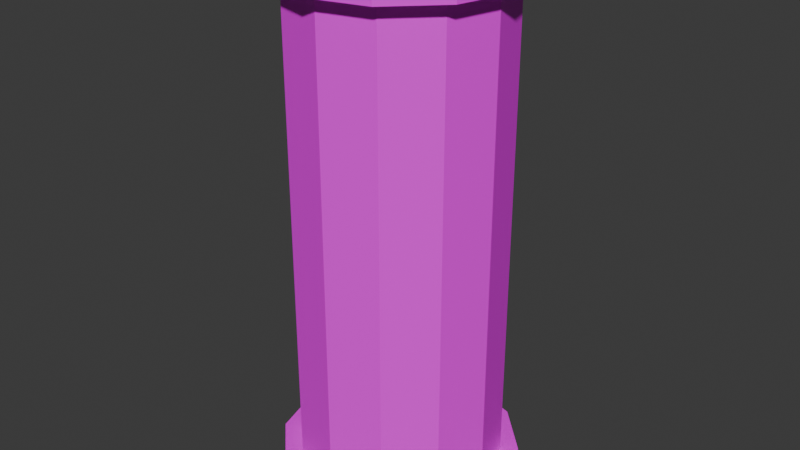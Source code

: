 # Source: sleep-chamber.blend  (saved by Blender 5.0.119; exported with 4.5.12 LTS)
import bpy
from mathutils import Matrix  # noqa: F401  (used for matrix-valued properties, if any)

bpy.ops.wm.read_factory_settings(use_empty=True)
scene = bpy.context.scene
scene.name = 'Scene'

# ---- collections
col_collection = bpy.data.collections.new('Collection'); scene.collection.children.link(col_collection)

# ---- images (referenced by path relative to the original .blend; pixels are not part of the script)
import os
ASSET_DIR = os.environ.get("B2B_ASSET_DIR", "")  # directory of the original .blend (textures are referenced by path, not embedded)
HERE = os.path.dirname(os.path.abspath(__file__))  # packed textures are extracted next to this script under _unpacked/

def load_image(name, relpath, width, height, colorspace="sRGB"):
    """Load a texture the original file referenced (path relative to the .blend, or extracted next to this script)."""
    p = next((c for c in (os.path.join(HERE, relpath), os.path.join(ASSET_DIR, relpath)) if relpath and os.path.exists(c)), "")
    if p:
        img = bpy.data.images.load(p, check_existing=True)
        img.name = name
    else:  # same state as the original file: an image datablock whose file is absent (Cycles renders it pink)
        img = bpy.data.images.new(name, width, height)
        img.source = "FILE"
        img.filepath = "//" + (relpath or name)
    img.colorspace_settings.name = colorspace
    return img
img_sleep_chamber_atlus_png = load_image('sleep-chamber-atlus.png', 'sleep-chamber-atlus.png', 1024, 1024, 'sRGB')
img_frost_atlus_png = load_image('frost-atlus.png', 'frost-atlus.png', 1024, 1024, 'sRGB')

# ---- materials (node trees are filled in below, after node groups)
mat_tube = bpy.data.materials.new('tube')
mat_main = bpy.data.materials.new('main')
mat_main.alpha_threshold = 0.0
mat_main.use_backface_culling_lightprobe_volume = False
mat_main.roughness = 0.5
mat_main.line_color = (0.0, 0.0, 0.0, 1.0)
mat_frost_001 = bpy.data.materials.new('frost.001')
mat_material = bpy.data.materials.new('Material')

# ---- material node trees
mat_tube.use_nodes = True; mat_tube.node_tree.nodes.clear()
_N = mat_tube.node_tree.nodes; _L = mat_tube.node_tree.links
n0 = _N.new('ShaderNodeBsdfPrincipled'); n0.name = 'Principled BSDF'; n0.location = (-200, 100)
n0.inputs[4].default_value = 0.25
n1 = _N.new('ShaderNodeOutputMaterial'); n1.name = 'Material Output'; n1.location = (200, 100)
n2 = _N.new('ShaderNodeTexImage'); n2.name = 'Image Texture'; n2.location = (-735, 177)
n2.image = img_sleep_chamber_atlus_png
_L.new(n0.outputs[0], n1.inputs[0])
_L.new(n2.outputs[0], n0.inputs[0])
n1.is_active_output = True
mat_main.use_nodes = True; mat_main.node_tree.nodes.clear()
_N = mat_main.node_tree.nodes; _L = mat_main.node_tree.links
n0 = _N.new('ShaderNodeOutputMaterial'); n0.name = 'Material Output'; n0.location = (200, 100)
n1 = _N.new('ShaderNodeBsdfPrincipled'); n1.name = 'Principled BSDF'; n1.location = (-200, 100)
n2 = _N.new('ShaderNodeTexImage'); n2.name = 'Image Texture'; n2.location = (-522, 208)
n2.image = img_sleep_chamber_atlus_png
_L.new(n1.outputs[0], n0.inputs[0])
_L.new(n2.outputs[0], n1.inputs[0])
n0.is_active_output = True
mat_frost_001.use_nodes = True; mat_frost_001.node_tree.nodes.clear()
_N = mat_frost_001.node_tree.nodes; _L = mat_frost_001.node_tree.links
n0 = _N.new('ShaderNodeBsdfPrincipled'); n0.name = 'Principled BSDF'; n0.location = (-200, 100)
n1 = _N.new('ShaderNodeOutputMaterial'); n1.name = 'Material Output'; n1.location = (200, 100)
n2 = _N.new('ShaderNodeTexImage'); n2.name = 'Image Texture'; n2.location = (-707, 169)
n2.image = img_frost_atlus_png
_L.new(n0.outputs[0], n1.inputs[0])
_L.new(n2.outputs[0], n0.inputs[0])
_L.new(n2.outputs[1], n0.inputs[4])
n1.is_active_output = True
mat_material.use_nodes = True; mat_material.node_tree.nodes.clear()
_N = mat_material.node_tree.nodes; _L = mat_material.node_tree.links
n0 = _N.new('ShaderNodeBsdfPrincipled'); n0.name = 'Principled BSDF'; n0.location = (-200, 100)
n1 = _N.new('ShaderNodeOutputMaterial'); n1.name = 'Material Output'; n1.location = (200, 100)
n2 = _N.new('ShaderNodeTexImage'); n2.name = 'Image Texture'; n2.location = (-576, 161)
n2.image = img_frost_atlus_png
_L.new(n0.outputs[0], n1.inputs[0])
_L.new(n2.outputs[0], n0.inputs[0])
_L.new(n2.outputs[1], n0.inputs[4])
n1.is_active_output = True

# ---- world
world_world = bpy.data.worlds.new('World'); scene.world = world_world
world_world.use_nodes = True; world_world.node_tree.nodes.clear()
_N = world_world.node_tree.nodes; _L = world_world.node_tree.links
n0 = _N.new('ShaderNodeOutputWorld'); n0.name = 'World Output'; n0.location = (200, 100)
n1 = _N.new('ShaderNodeBackground'); n1.name = 'Background'; n1.location = (-200, 100)
n1.inputs[0].default_value = (0.05088, 0.05088, 0.05088, 1.0)
_L.new(n1.outputs[0], n0.inputs[0])
n0.is_active_output = True
world_world.color = (0.05088, 0.05088, 0.05088)
world_world.sun_shadow_jitter_overblur = 0.0

# ---- meshes
me_circle = bpy.data.meshes.new('Circle')
me_circle.from_pydata([(-8.319e-10, 0.8325, 0.1901), (-0.4163, 0.721, 0.1901), (-0.721, 0.4163, 0.1901), (-0.8325, -8.319e-10, 0.1901), (-0.721, -0.4163, 0.1901), (-0.4163, -0.721, 0.1901), (-8.319e-10, -0.8325, 0.1901), (0.4163, -0.721, 0.1901), (0.721, -0.4163, 0.1901), (0.8325, -8.319e-10, 0.1901), (0.721, 0.4163, 0.1901), (0.4163, 0.721, 0.1901), (-8.319e-10, 0.8325, 4.19), (-0.4163, 0.721, 4.19), (-0.721, 0.4163, 4.19), (-0.8325, -8.319e-10, 4.19), (-0.721, -0.4163, 4.19), (-0.4163, -0.721, 4.19), (-8.319e-10, -0.8325, 4.19), (0.4163, -0.721, 4.19), (0.721, -0.4163, 4.19), (0.8325, -8.319e-10, 4.19), (0.721, 0.4163, 4.19), (0.4163, 0.721, 4.19)], [], [(1, 2, 14, 13), (8, 9, 21, 20), (5, 6, 18, 17), (2, 3, 15, 14), (9, 10, 22, 21), (6, 7, 19, 18), (3, 4, 16, 15), (10, 11, 23, 22), (0, 1, 13, 12), (7, 8, 20, 19), (4, 5, 17, 16), (11, 0, 12, 23)])
_uv = me_circle.uv_layers.new(name='UVMap')
_uv.uv.foreach_set('vector', [0.2646, 0.04036, 0.093, 0.04036, 0.093, 0.4754, 0.2646, 0.4754, 0.9049, 0.04036, 0.9677, 0.04036, 0.9677, 0.4754, 0.9049, 0.4754, 0.2646, 0.04036, 0.4989, 0.04036, 0.4989, 0.4754, 0.2646, 0.4754, 0.093, 0.04036, 0.0302, 0.04036, 0.0302, 0.4754, 0.093, 0.4754, 0.9677, 0.04036, 0.9049, 0.04036, 0.9049, 0.4754, 0.9677, 0.4754, 0.4989, 0.04036, 0.7333, 0.04036, 0.7333, 0.4754, 0.4989, 0.4754, 0.0302, 0.04036, 0.093, 0.04036, 0.093, 0.4754, 0.0302, 0.4754, 0.9049, 0.04036, 0.7333, 0.04036, 0.7333, 0.4754, 0.9049, 0.4754, 0.4989, 0.04036, 0.2646, 0.04036, 0.2646, 0.4754, 0.4989, 0.4754, 0.7333, 0.04036, 0.9049, 0.04036, 0.9049, 0.4754, 0.7333, 0.4754, 0.093, 0.04036, 0.2646, 0.04036, 0.2646, 0.4754, 0.093, 0.4754, 0.7333, 0.04036, 0.4989, 0.04036, 0.4989, 0.4754, 0.7333, 0.4754])
me_circle.materials.append(mat_tube)
me_circle.update()
me_circle_001 = bpy.data.meshes.new('Circle.001')
me_circle_001.from_pydata([(-8.319e-10, 0.8325, 4.19), (-0.4163, 0.721, 4.19), (-0.721, 0.4163, 4.19), (-0.8325, -8.319e-10, 4.19), (-0.721, -0.4163, 4.19), (-0.4163, -0.721, 4.19), (-8.319e-10, -0.8325, 4.19), (0.4163, -0.721, 4.19), (0.721, -0.4163, 4.19), (0.8325, -8.319e-10, 4.19), (0.721, 0.4163, 4.19), (0.4163, 0.721, 4.19), (4.076e-12, 1.001, 4.19), (-0.5004, 0.8667, 4.19), (-0.8667, 0.5004, 4.19), (-1.001, -2.004e-09, 4.19), (-0.8667, -0.5004, 4.19), (-0.5004, -0.8667, 4.19), (4.076e-12, -1.001, 4.19), (0.5004, -0.8667, 4.19), (0.8667, -0.5004, 4.19), (1.001, -2.004e-09, 4.19), (0.8667, 0.5004, 4.19), (0.5004, 0.8667, 4.19), (-3.853e-08, 1.001, 4.406), (-0.5004, 0.8667, 4.406), (-0.8667, 0.5004, 4.406), (-1.001, -2.004e-09, 4.406), (-0.8667, -0.5004, 4.406), (-0.5004, -0.8667, 4.406), (-3.853e-08, -1.001, 4.406), (0.5004, -0.8667, 4.406), (0.8667, -0.5004, 4.406), (1.001, -2.004e-09, 4.406), (0.8667, 0.5004, 4.406), (0.5004, 0.8667, 4.406)], [], [(11, 0, 12, 23), (16, 17, 29, 28), (1, 2, 14, 13), (8, 9, 21, 20), (5, 6, 18, 17), (2, 3, 15, 14), (9, 10, 22, 21), (6, 7, 19, 18), (3, 4, 16, 15), (10, 11, 23, 22), (0, 1, 13, 12), (7, 8, 20, 19), (4, 5, 17, 16), (25, 26, 27, 28, 29, 30, 31, 32, 33, 34, 35, 24), (23, 12, 24, 35), (13, 14, 26, 25), (20, 21, 33, 32), (17, 18, 30, 29), (14, 15, 27, 26), (21, 22, 34, 33), (18, 19, 31, 30), (15, 16, 28, 27), (22, 23, 35, 34), (12, 13, 25, 24), (19, 20, 32, 31), (1, 0, 11, 10, 9, 8, 7, 6, 5, 4, 3, 2)])
_uv = me_circle_001.uv_layers.new(name='UVMap')
_uv.uv.foreach_set('vector', [0.695, 0.7362, 0.5, 0.7362, 0.5, 0.7362, 0.7345, 0.7362, 0.09389, 0.7362, 0.2655, 0.7362, 0.2655, 0.8373, 0.09389, 0.8373, 0.305, 0.7362, 0.1622, 0.7362, 0.09389, 0.7362, 0.2655, 0.7362, 0.8378, 0.7362, 0.8901, 0.7362, 0.9689, 0.7362, 0.9061, 0.7362, 0.305, 0.7362, 0.5, 0.7362, 0.5, 0.7362, 0.2655, 0.7362, 0.1622, 0.7362, 0.1099, 0.7362, 0.03106, 0.7362, 0.09389, 0.7362, 0.8901, 0.7362, 0.8378, 0.7362, 0.9061, 0.7362, 0.9689, 0.7362, 0.5, 0.7362, 0.695, 0.7362, 0.7345, 0.7362, 0.5, 0.7362, 0.1099, 0.7362, 0.1622, 0.7362, 0.09389, 0.7362, 0.03106, 0.7362, 0.8378, 0.7362, 0.695, 0.7362, 0.7345, 0.7362, 0.9061, 0.7362, 0.5, 0.7362, 0.305, 0.7362, 0.2655, 0.7362, 0.5, 0.7362, 0.695, 0.7362, 0.8378, 0.7362, 0.9061, 0.7362, 0.7345, 0.7362, 0.1622, 0.7362, 0.305, 0.7362, 0.2655, 0.7362, 0.09389, 0.7362, 0.3688, 0.9546, 0.2861, 0.8719, 0.2558, 0.7589, 0.2861, 0.6459, 0.3688, 0.5632, 0.4818, 0.5329, 0.5948, 0.5632, 0.6775, 0.6459, 0.7078, 0.7589, 0.6775, 0.8719, 0.5948, 0.9546, 0.4818, 0.9849, 0.7345, 0.7362, 0.5, 0.7362, 0.5, 0.8373, 0.7345, 0.8373, 0.2655, 0.7362, 0.09389, 0.7362, 0.09389, 0.8373, 0.2655, 0.8373, 0.9061, 0.7362, 0.9689, 0.7362, 0.9689, 0.8373, 0.9061, 0.8373, 0.2655, 0.7362, 0.5, 0.7362, 0.5, 0.8373, 0.2655, 0.8373, 0.09389, 0.7362, 0.03106, 0.7362, 0.03106, 0.8373, 0.09389, 0.8373, 0.9689, 0.7362, 0.9061, 0.7362, 0.9061, 0.8373, 0.9689, 0.8373, 0.5, 0.7362, 0.7345, 0.7362, 0.7345, 0.8373, 0.5, 0.8373, 0.03106, 0.7362, 0.09389, 0.7362, 0.09389, 0.8373, 0.03106, 0.8373, 0.9061, 0.7362, 0.7345, 0.7362, 0.7345, 0.8373, 0.9061, 0.8373, 0.5, 0.7362, 0.2655, 0.7362, 0.2655, 0.8373, 0.5, 0.8373, 0.7345, 0.7362, 0.9061, 0.7362, 0.9061, 0.8373, 0.7345, 0.8373, 0.305, 0.7362, 0.5, 0.7362, 0.695, 0.7362, 0.8378, 0.7362, 0.8901, 0.7362, 0.8378, 0.7362, 0.695, 0.7362, 0.5, 0.7362, 0.305, 0.7362, 0.1622, 0.7362, 0.1099, 0.7362, 0.1622, 0.7362])
me_circle_001.materials.append(mat_main)
me_circle_001.update()
me_circle_002 = bpy.data.meshes.new('Circle.002')
me_circle_002.from_pydata([(0.0, 1.0, 0.0), (-0.5, 0.866, 0.0), (-0.866, 0.5, 0.0), (-1.0, 0.0, 0.0), (-0.866, -0.5, 0.0), (-0.5, -0.866, 0.0), (0.0, -1.0, 0.0), (0.5, -0.866, 0.0), (0.866, -0.5, 0.0), (1.0, 0.0, 0.0), (0.866, 0.5, 0.0), (0.5, 0.866, 0.0), (0.0, 1.0, 0.1901), (-0.5, 0.866, 0.1901), (-0.866, 0.5, 0.1901), (-1.0, 0.0, 0.1901), (-0.866, -0.5, 0.1901), (-0.5, -0.866, 0.1901), (0.0, -1.0, 0.1901), (0.5, -0.866, 0.1901), (0.866, -0.5, 0.1901), (1.0, 0.0, 0.1901), (0.866, 0.5, 0.1901), (0.5, 0.866, 0.1901), (-8.319e-10, 0.8325, 0.1901), (-0.4163, 0.721, 0.1901), (-0.721, 0.4163, 0.1901), (-0.8325, -8.319e-10, 0.1901), (-0.721, -0.4163, 0.1901), (-0.4163, -0.721, 0.1901), (-8.319e-10, -0.8325, 0.1901), (0.4163, -0.721, 0.1901), (0.721, -0.4163, 0.1901), (0.8325, -8.319e-10, 0.1901), (0.721, 0.4163, 0.1901), (0.4163, 0.721, 0.1901), (0.0, 1.0, 0.0), (-0.5, 0.866, 0.0), (-0.866, 0.5, 0.0), (-1.0, 0.0, 0.0), (-0.866, -0.5, 0.0), (-0.5, -0.866, 0.0), (0.0, -1.0, 0.0), (0.5, -0.866, 0.0), (0.866, -0.5, 0.0), (1.0, 0.0, 0.0), (0.866, 0.5, 0.0), (0.5, 0.866, 0.0)], [], [(2, 1, 37, 38), (20, 21, 33, 32), (3, 4, 16, 15), (10, 11, 23, 22), (0, 1, 13, 12), (7, 8, 20, 19), (4, 5, 17, 16), (11, 0, 12, 23), (1, 2, 14, 13), (8, 9, 21, 20), (5, 6, 18, 17), (2, 3, 15, 14), (9, 10, 22, 21), (6, 7, 19, 18), (17, 18, 30, 29), (14, 15, 27, 26), (21, 22, 34, 33), (18, 19, 31, 30), (15, 16, 28, 27), (22, 23, 35, 34), (12, 13, 25, 24), (19, 20, 32, 31), (16, 17, 29, 28), (23, 12, 24, 35), (13, 14, 26, 25), (25, 26, 27, 28, 29, 30, 31, 32, 33, 34, 35, 24), (37, 36, 47, 46, 45, 44, 43, 42, 41, 40, 39, 38), (9, 8, 44, 45), (6, 5, 41, 42), (3, 2, 38, 39), (10, 9, 45, 46), (7, 6, 42, 43), (4, 3, 39, 40), (11, 10, 46, 47), (1, 0, 36, 37), (8, 7, 43, 44), (5, 4, 40, 41), (0, 11, 47, 36)])
_uv = me_circle_002.uv_layers.new(name='UVMap')
_uv.uv.foreach_set('vector', [0.0793, 0.6353, 0.2406, 0.6353, 0.2406, 0.6353, 0.0793, 0.6353, 0.8426, 0.7191, 0.9016, 0.7191, 0.8278, 0.7191, 0.7787, 0.7191, 0.02026, 0.6353, 0.0793, 0.6353, 0.0793, 0.7191, 0.02026, 0.7191, 0.8426, 0.6353, 0.6813, 0.6353, 0.6813, 0.7191, 0.8426, 0.7191, 0.4609, 0.6353, 0.2406, 0.6353, 0.2406, 0.7191, 0.4609, 0.7191, 0.6813, 0.6353, 0.8426, 0.6353, 0.8426, 0.7191, 0.6813, 0.7191, 0.0793, 0.6353, 0.2406, 0.6353, 0.2406, 0.7191, 0.0793, 0.7191, 0.6813, 0.6353, 0.4609, 0.6353, 0.4609, 0.7191, 0.6813, 0.7191, 0.2406, 0.6353, 0.0793, 0.6353, 0.0793, 0.7191, 0.2406, 0.7191, 0.8426, 0.6353, 0.9016, 0.6353, 0.9016, 0.7191, 0.8426, 0.7191, 0.2406, 0.6353, 0.4609, 0.6353, 0.4609, 0.7191, 0.2406, 0.7191, 0.0793, 0.6353, 0.02026, 0.6353, 0.02026, 0.7191, 0.0793, 0.7191, 0.9016, 0.6353, 0.8426, 0.6353, 0.8426, 0.7191, 0.9016, 0.7191, 0.4609, 0.6353, 0.6813, 0.6353, 0.6813, 0.7191, 0.4609, 0.7191, 0.2406, 0.7191, 0.4609, 0.7191, 0.4609, 0.7191, 0.2775, 0.7191, 0.0793, 0.7191, 0.02026, 0.7191, 0.09406, 0.7191, 0.1432, 0.7191, 0.9016, 0.7191, 0.8426, 0.7191, 0.7787, 0.7191, 0.8278, 0.7191, 0.4609, 0.7191, 0.6813, 0.7191, 0.6444, 0.7191, 0.4609, 0.7191, 0.02026, 0.7191, 0.0793, 0.7191, 0.1432, 0.7191, 0.09406, 0.7191, 0.8426, 0.7191, 0.6813, 0.7191, 0.6444, 0.7191, 0.7787, 0.7191, 0.4609, 0.7191, 0.2406, 0.7191, 0.2775, 0.7191, 0.4609, 0.7191, 0.6813, 0.7191, 0.8426, 0.7191, 0.7787, 0.7191, 0.6444, 0.7191, 0.0793, 0.7191, 0.2406, 0.7191, 0.2775, 0.7191, 0.1432, 0.7191, 0.6813, 0.7191, 0.4609, 0.7191, 0.4609, 0.7191, 0.6444, 0.7191, 0.2406, 0.7191, 0.0793, 0.7191, 0.1432, 0.7191, 0.2775, 0.7191, 0.2775, 0.7191, 0.1432, 0.7191, 0.09406, 0.7191, 0.1432, 0.7191, 0.2775, 0.7191, 0.4609, 0.7191, 0.6444, 0.7191, 0.7787, 0.7191, 0.8278, 0.7191, 0.7787, 0.7191, 0.6444, 0.7191, 0.4609, 0.7191, 0.3792, 0.5372, 0.4973, 0.5056, 0.6155, 0.5372, 0.7019, 0.6237, 0.7336, 0.7418, 0.7019, 0.8599, 0.6155, 0.9464, 0.4973, 0.978, 0.3792, 0.9464, 0.2927, 0.8599, 0.2611, 0.7418, 0.2927, 0.6237, 0.9016, 0.6353, 0.8426, 0.6353, 0.8426, 0.6353, 0.9016, 0.6353, 0.4609, 0.6353, 0.2406, 0.6353, 0.2406, 0.6353, 0.4609, 0.6353, 0.02026, 0.6353, 0.0793, 0.6353, 0.0793, 0.6353, 0.02026, 0.6353, 0.8426, 0.6353, 0.9016, 0.6353, 0.9016, 0.6353, 0.8426, 0.6353, 0.6813, 0.6353, 0.4609, 0.6353, 0.4609, 0.6353, 0.6813, 0.6353, 0.0793, 0.6353, 0.02026, 0.6353, 0.02026, 0.6353, 0.0793, 0.6353, 0.6813, 0.6353, 0.8426, 0.6353, 0.8426, 0.6353, 0.6813, 0.6353, 0.2406, 0.6353, 0.4609, 0.6353, 0.4609, 0.6353, 0.2406, 0.6353, 0.8426, 0.6353, 0.6813, 0.6353, 0.6813, 0.6353, 0.8426, 0.6353, 0.2406, 0.6353, 0.0793, 0.6353, 0.0793, 0.6353, 0.2406, 0.6353, 0.4609, 0.6353, 0.6813, 0.6353, 0.6813, 0.6353, 0.4609, 0.6353])
me_circle_002.materials.append(mat_main)
me_circle_002.update()
me_cube_001 = bpy.data.meshes.new('Cube.001')
me_cube_001.from_pydata([(-0.1782, 0.8575, 0.006549), (-0.1782, 0.8575, 4.396), (-0.1782, 0.9815, 0.006549), (-0.1782, 0.9815, 4.396), (0.1782, 0.8575, 0.006549), (0.1782, 0.8575, 4.396), (0.1782, 0.9815, 0.006549), (0.1782, 0.9815, 4.396)], [], [(0, 1, 3, 2), (2, 3, 7, 6), (6, 7, 5, 4), (4, 5, 1, 0), (2, 6, 4, 0), (7, 3, 1, 5)])
_uv = me_cube_001.uv_layers.new(name='UVMap')
_uv.uv.foreach_set('vector', [0.6301, 0.5394, 0.6287, 0.9751, 0.6287, 0.9751, 0.6301, 0.5394, 0.6301, 0.5394, 0.6287, 0.9751, 0.3537, 0.9751, 0.3523, 0.5394, 0.3523, 0.5394, 0.3537, 0.9751, 0.3537, 0.9751, 0.3523, 0.5394, 0.3523, 0.5394, 0.3537, 0.9751, 0.6287, 0.9751, 0.6301, 0.5394, 0.6301, 0.5394, 0.3523, 0.5394, 0.3523, 0.5394, 0.6301, 0.5394, 0.3537, 0.9751, 0.6287, 0.9751, 0.6287, 0.9751, 0.3537, 0.9751])
me_cube_001.materials.append(mat_main)
me_cube_001.update()
me_circle_003 = bpy.data.meshes.new('Circle.003')
me_circle_003.from_pydata([(-8.319e-10, 0.8325, 0.1901), (-0.4163, 0.721, 0.1901), (-0.721, 0.4163, 0.1901), (-0.8325, -8.319e-10, 0.1901), (-0.721, -0.4163, 0.1901), (-0.4163, -0.721, 0.1901), (-8.319e-10, -0.8325, 0.1901), (0.4163, -0.721, 0.1901), (0.721, -0.4163, 0.1901), (0.8325, -8.319e-10, 0.1901), (0.721, 0.4163, 0.1901), (0.4163, 0.721, 0.1901), (-8.319e-10, 0.8325, 4.19), (-0.4163, 0.721, 4.19), (-0.721, 0.4163, 4.19), (-0.8325, -8.319e-10, 4.19), (-0.721, -0.4163, 4.19), (-0.4163, -0.721, 4.19), (-8.319e-10, -0.8325, 4.19), (0.4163, -0.721, 4.19), (0.721, -0.4163, 4.19), (0.8325, -8.319e-10, 4.19), (0.721, 0.4163, 4.19), (0.4163, 0.721, 4.19)], [], [(1, 2, 14, 13), (8, 9, 21, 20), (5, 6, 18, 17), (2, 3, 15, 14), (9, 10, 22, 21), (6, 7, 19, 18), (3, 4, 16, 15), (10, 11, 23, 22), (0, 1, 13, 12), (7, 8, 20, 19), (4, 5, 17, 16), (11, 0, 12, 23)])
me_circle_003.polygons.foreach_set('material_index', [3, 3, 3, 3, 3, 3, 3, 3, 3, 3, 3, 3])
_uv = me_circle_003.uv_layers.new(name='UVMap')
_uv.uv.foreach_set('vector', [0.2806, 0.9932, 0.1082, 0.9932, 0.09281, 0.006505, 0.2651, 0.006505, 0.9239, 0.9932, 0.987, 0.9932, 0.9711, 0.006505, 0.9081, 0.006505, 0.2806, 0.9932, 0.5161, 0.9932, 0.5004, 0.006505, 0.2651, 0.006505, 0.1082, 0.9932, 0.04514, 0.9932, 0.02975, 0.006505, 0.09281, 0.006505, 0.987, 0.9932, 0.9239, 0.9932, 0.9081, 0.006505, 0.9711, 0.006505, 0.5161, 0.9932, 0.7515, 0.9932, 0.7358, 0.006505, 0.5004, 0.006505, 0.04514, 0.9932, 0.1082, 0.9932, 0.09281, 0.006505, 0.02975, 0.006505, 0.9239, 0.9932, 0.7515, 0.9932, 0.7358, 0.006505, 0.9081, 0.006505, 0.5161, 0.9932, 0.2806, 0.9932, 0.2651, 0.006505, 0.5004, 0.006505, 0.7515, 0.9932, 0.9239, 0.9932, 0.9081, 0.006505, 0.7358, 0.006505, 0.1082, 0.9932, 0.2806, 0.9932, 0.2651, 0.006505, 0.09281, 0.006505, 0.7515, 0.9932, 0.5161, 0.9932, 0.5004, 0.006505, 0.7358, 0.006505])
me_circle_003.materials.append(mat_main)
me_circle_003.materials.append(mat_frost_001)
me_circle_003.materials.append(mat_tube)
me_circle_003.materials.append(mat_material)
me_circle_003.update()

# ---- objects
ob_tube = bpy.data.objects.new('tube', me_circle)
ob_top = bpy.data.objects.new('top', me_circle_001)
ob_bottom = bpy.data.objects.new('bottom', me_circle_002)
ob_pillar = bpy.data.objects.new('pillar', me_cube_001)
ob_tubefrost = bpy.data.objects.new('tubefrost', me_circle_003)

# ---- transforms, parenting, visibility, modifiers, constraints
ob_tube.location = (0.0, 0.0, 0.0)
ob_top.location = (0.0, 0.0, 0.0)
ob_bottom.location = (0.0, 0.0, 0.0)
ob_pillar.location = (0.0, 0.0, 0.0)
ob_tubefrost.location = (0.0, 0.0, 0.0)
ob_tubefrost.scale = (1.021, 1.021, 1.021)

# ---- collection membership
col_collection.objects.link(ob_tube)
col_collection.objects.link(ob_top)
col_collection.objects.link(ob_bottom)
col_collection.objects.link(ob_pillar)
col_collection.objects.link(ob_tubefrost)

# ---- scene / render settings (as saved in the file)
scene.frame_start = 1; scene.frame_end = 250; scene.frame_set(1)
scene.render.engine = 'BLENDER_EEVEE_NEXT'
scene.render.bake_bias = 0.0
scene.render.bake_samples = 0
scene.cycles.sampling_pattern = 'TABULATED_SOBOL'
scene.eevee.use_volume_custom_range = False
bpy.context.view_layer.update()

# ---- added for rendering (the .blend has no active camera and no usable light): camera, sun
cam_auto = bpy.data.cameras.new('AutoCamera')
cam_auto.lens = 50.0
cam_auto.sensor_width = 36.0
cam_auto.clip_end = 1000.0
ob_auto_camera = bpy.data.objects.new('AutoCamera', cam_auto)
scene.collection.objects.link(ob_auto_camera)
ob_auto_camera.location = (4.84532, -5.81438, 6.07921)
ob_auto_camera.rotation_euler = (1.09748, -7.21219e-08, 0.694738)
scene.camera = ob_auto_camera
light_auto_sun = bpy.data.lights.new('AutoSun', 'SUN')
light_auto_sun.energy = 3.0
light_auto_sun.angle = 0.0523599
ob_auto_sun = bpy.data.objects.new('AutoSun', light_auto_sun)
scene.collection.objects.link(ob_auto_sun)
ob_auto_sun.rotation_euler = (0.872665, 0.174533, 0.523599)
bpy.context.view_layer.update()
